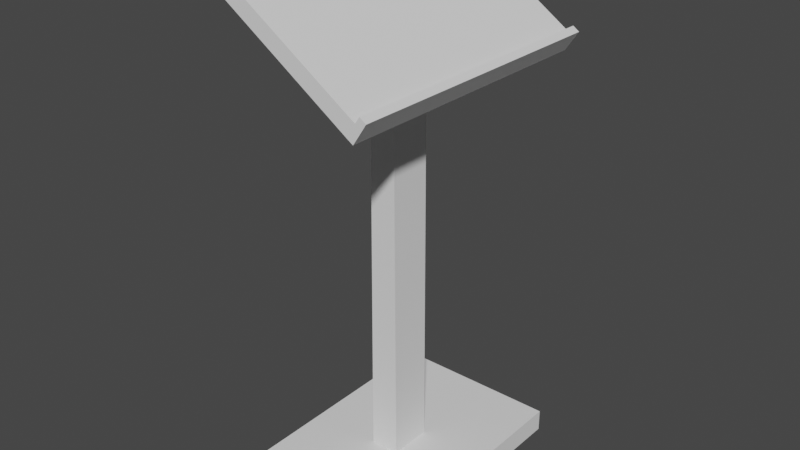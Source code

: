 # Source: Bookstand.blend  (saved by Blender 2.93.21; exported with 4.5.12 LTS)
import bpy
from mathutils import Matrix  # noqa: F401  (used for matrix-valued properties, if any)

bpy.ops.wm.read_factory_settings(use_empty=True)
scene = bpy.context.scene
scene.name = 'Scene'

# ---- collections
col_collection = bpy.data.collections.new('Collection'); scene.collection.children.link(col_collection)

# ---- world
world_world = bpy.data.worlds.new('World'); scene.world = world_world
world_world.use_nodes = True; world_world.node_tree.nodes.clear()
_N = world_world.node_tree.nodes; _L = world_world.node_tree.links
n0 = _N.new('ShaderNodeOutputWorld'); n0.name = 'World Output'; n0.location = (300, 300)
n1 = _N.new('ShaderNodeBackground'); n1.name = 'Background'; n1.location = (10, 300)
n1.inputs[0].default_value = (0.05088, 0.05088, 0.05088, 1.0)
_L.new(n1.outputs[0], n0.inputs[0])
n0.is_active_output = True
world_world.color = (0.05088, 0.05088, 0.05088)
world_world.use_sun_shadow = False
world_world.sun_shadow_jitter_overblur = 0.0

# ---- meshes
me_cube_001 = bpy.data.meshes.new('Cube.001')
me_cube_001.from_pydata([(-0.7007, -0.7007, 0.0), (-0.1219, -0.1219, 1.401), (-0.7007, 0.7007, 0.0), (-0.1219, 0.1219, 1.401), (0.7007, -0.7007, 0.0), (0.1219, -0.1219, 1.401), (0.7007, 0.7007, 0.0), (0.1219, 0.1219, 1.401), (-0.7007, -0.7007, 1.401), (-0.7007, 0.7007, 1.401), (0.7007, 0.7007, 1.401), (0.7007, -0.7007, 1.401), (-0.1016, -0.1219, 29.11), (-0.1016, 0.1219, 29.11), (0.1016, 0.1219, 28.08), (0.1016, -0.1219, 28.08), (-0.6603, -0.7925, 31.95), (-0.6603, 0.7925, 31.95), (0.5664, 0.7925, 25.71), (0.5664, -0.7925, 25.71), (-0.589, -0.7925, 32.77), (-0.589, 0.7925, 32.77), (0.6377, 0.7925, 26.54), (0.6377, -0.7925, 26.54), (0.6183, 0.7925, 25.45), (0.6183, -0.7925, 25.45), (0.6896, 0.7925, 26.27), (0.6896, -0.7925, 26.27), (0.6725, 0.7925, 26.94), (0.6725, -0.7925, 26.94), (0.7244, 0.7925, 26.67), (0.7244, -0.7925, 26.67)], [], [(0, 8, 9, 2), (2, 9, 10, 6), (6, 10, 11, 4), (4, 11, 8, 0), (2, 6, 4, 0), (5, 7, 14, 15), (1, 3, 9, 8), (3, 7, 10, 9), (7, 5, 11, 10), (5, 1, 8, 11), (15, 14, 18, 19), (3, 1, 12, 13), (1, 5, 15, 12), (7, 3, 13, 14), (19, 18, 24, 25), (13, 12, 16, 17), (12, 15, 19, 16), (14, 13, 17, 18), (22, 21, 20, 23), (17, 16, 20, 21), (16, 19, 23, 20), (18, 17, 21, 22), (25, 24, 26, 27), (23, 19, 25, 27), (18, 22, 26, 24), (26, 22, 28, 30), (28, 29, 31, 30), (22, 23, 29, 28), (27, 26, 30, 31), (23, 27, 31, 29)])
_uv = me_cube_001.uv_layers.new(name='UVMap')
_uv.uv.foreach_set('vector', [0.375, 0.0, 0.625, 0.0, 0.625, 0.25, 0.375, 0.25, 0.375, 0.25, 0.625, 0.25, 0.625, 0.5, 0.375, 0.5, 0.375, 0.5, 0.625, 0.5, 0.625, 0.75, 0.375, 0.75, 0.375, 0.75, 0.625, 0.75, 0.625, 1.0, 0.375, 1.0, 0.125, 0.5, 0.375, 0.5, 0.375, 0.75, 0.125, 0.75, 0.7283, 0.6467, 0.7283, 0.6033, 0.7283, 0.6033, 0.7283, 0.6467, 0.7717, 0.6467, 0.7717, 0.6033, 0.875, 0.5, 0.875, 0.75, 0.7717, 0.6033, 0.7283, 0.6033, 0.625, 0.5, 0.875, 0.5, 0.7283, 0.6033, 0.7283, 0.6467, 0.625, 0.75, 0.625, 0.5, 0.7283, 0.6467, 0.7717, 0.6467, 0.875, 0.75, 0.625, 0.75, 0.7283, 0.6467, 0.7283, 0.6033, 0.7318, 0.6033, 0.7318, 0.6467, 0.7717, 0.6033, 0.7717, 0.6467, 0.7717, 0.6467, 0.7717, 0.6033, 0.7717, 0.6467, 0.7283, 0.6467, 0.7283, 0.6467, 0.7717, 0.6467, 0.7283, 0.6033, 0.7717, 0.6033, 0.7717, 0.6033, 0.7283, 0.6033, 0.7318, 0.6467, 0.7318, 0.6033, 0.7307, 0.6033, 0.7307, 0.6467, 0.7717, 0.6033, 0.7717, 0.6467, 0.7717, 0.6467, 0.7717, 0.6033, 0.7717, 0.6467, 0.7283, 0.6467, 0.7318, 0.6467, 0.7717, 0.6467, 0.7283, 0.6033, 0.7717, 0.6033, 0.7717, 0.6033, 0.7318, 0.6033, 0.7318, 0.6033, 0.7717, 0.6033, 0.7717, 0.6467, 0.7318, 0.6467, 0.7717, 0.6033, 0.7717, 0.6467, 0.7717, 0.6467, 0.7717, 0.6033, 0.7717, 0.6467, 0.7318, 0.6467, 0.7318, 0.6467, 0.7717, 0.6467, 0.7318, 0.6033, 0.7717, 0.6033, 0.7717, 0.6033, 0.7318, 0.6033, 0.7307, 0.6467, 0.7307, 0.6033, 0.7307, 0.6033, 0.7307, 0.6467, 0.7318, 0.6467, 0.7318, 0.6467, 0.7307, 0.6467, 0.7307, 0.6467, 0.7318, 0.6033, 0.7318, 0.6033, 0.7307, 0.6033, 0.7307, 0.6033, 0.7307, 0.6033, 0.7318, 0.6033, 0.7318, 0.6033, 0.7307, 0.6033, 0.7318, 0.6033, 0.7318, 0.6467, 0.7307, 0.6467, 0.7307, 0.6033, 0.7318, 0.6033, 0.7318, 0.6467, 0.7318, 0.6467, 0.7318, 0.6033, 0.7307, 0.6467, 0.7307, 0.6033, 0.7307, 0.6033, 0.7307, 0.6467, 0.7318, 0.6467, 0.7307, 0.6467, 0.7307, 0.6467, 0.7318, 0.6467])
me_cube_001.use_remesh_fix_poles = True
me_cube_001.use_remesh_preserve_attributes = False
me_cube_001.update()

# ---- objects
ob_cube = bpy.data.objects.new('Cube', me_cube_001)

# ---- transforms, parenting, visibility, modifiers, constraints
ob_cube.location = (0.0, 0.0, 0.0)
ob_cube.scale = (0.4727, 0.6926, 0.06168)

# ---- collection membership
col_collection.objects.link(ob_cube)

# ---- scene / render settings (as saved in the file)
scene.frame_start = 1; scene.frame_end = 250; scene.frame_set(1)
scene.render.engine = 'BLENDER_EEVEE_NEXT'
scene.cycles.use_denoising = False
scene.cycles.samples = 128
scene.cycles.sampling_pattern = 'TABULATED_SOBOL'
scene.cycles.use_adaptive_sampling = False
scene.cycles.use_light_tree = False
scene.view_settings.view_transform = 'Filmic'
bpy.context.view_layer.update()

# ---- added for rendering (the .blend has no active camera and no usable light): camera, sun
cam_auto = bpy.data.cameras.new('AutoCamera')
cam_auto.lens = 50.0
cam_auto.sensor_width = 36.0
cam_auto.clip_end = 1000.0
ob_auto_camera = bpy.data.objects.new('AutoCamera', cam_auto)
scene.collection.objects.link(ob_auto_camera)
ob_auto_camera.location = (2.22331, -2.66124, 2.78491)
ob_auto_camera.rotation_euler = (1.09748, -7.21219e-08, 0.694738)
scene.camera = ob_auto_camera
light_auto_sun = bpy.data.lights.new('AutoSun', 'SUN')
light_auto_sun.energy = 3.0
light_auto_sun.angle = 0.0523599
ob_auto_sun = bpy.data.objects.new('AutoSun', light_auto_sun)
scene.collection.objects.link(ob_auto_sun)
ob_auto_sun.rotation_euler = (0.872665, 0.174533, 0.523599)
bpy.context.view_layer.update()
